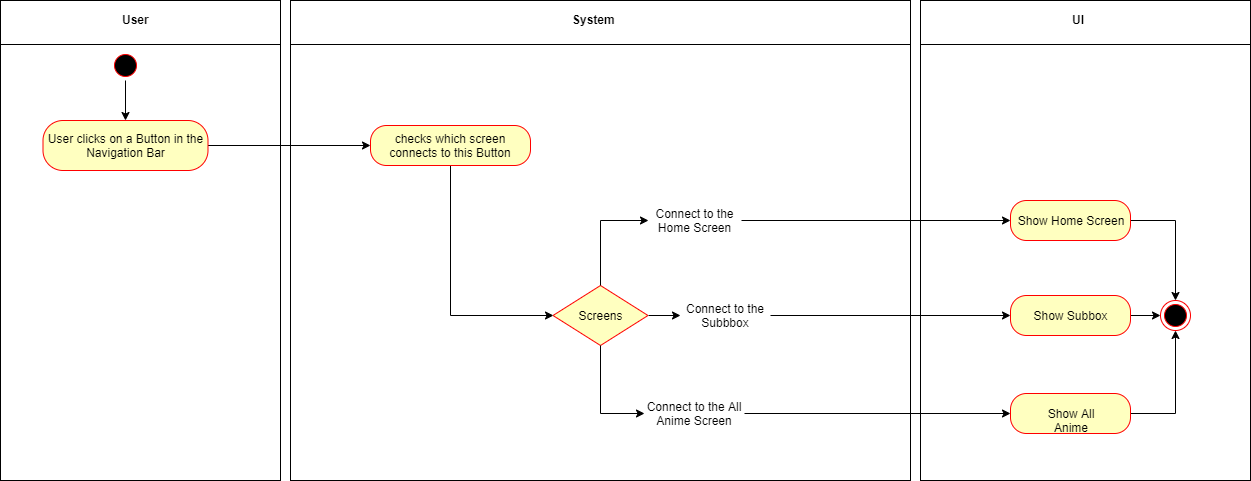

The diagram above was exported from draw.io. Its source (the exported page's mxGraphModel, read from the mxfile embedded in the PNG):
<mxGraphModel dx="1024" dy="481" grid="1" gridSize="10" guides="1" tooltips="1" connect="1" arrows="1" fold="1" page="1" pageScale="1" pageWidth="583" pageHeight="827" math="0" shadow="0">
  <root>
    <mxCell id="0" />
    <mxCell id="1" parent="0" />
    <mxCell id="Qbab9o7QcBTbbZ40InN3-18" value="" style="shape=internalStorage;whiteSpace=wrap;html=1;backgroundOutline=1;dx=0;dy=44;" parent="1" vertex="1">
      <mxGeometry width="280" height="480" as="geometry" />
    </mxCell>
    <mxCell id="Qbab9o7QcBTbbZ40InN3-19" value="&lt;b&gt;User&lt;/b&gt;" style="text;html=1;resizable=0;points=[];autosize=1;align=left;verticalAlign=top;spacingTop=-4;" parent="1" vertex="1">
      <mxGeometry x="120" y="10" width="40" height="20" as="geometry" />
    </mxCell>
    <mxCell id="Qbab9o7QcBTbbZ40InN3-22" value="" style="shape=internalStorage;whiteSpace=wrap;html=1;backgroundOutline=1;dx=0;dy=44;" parent="1" vertex="1">
      <mxGeometry x="290" width="620" height="480" as="geometry" />
    </mxCell>
    <mxCell id="Qbab9o7QcBTbbZ40InN3-24" value="" style="shape=internalStorage;whiteSpace=wrap;html=1;backgroundOutline=1;dx=0;dy=44;" parent="1" vertex="1">
      <mxGeometry x="920" width="330" height="480" as="geometry" />
    </mxCell>
    <mxCell id="Qbab9o7QcBTbbZ40InN3-25" value="&lt;b&gt;System&lt;/b&gt;" style="text;html=1;resizable=0;points=[];autosize=1;align=left;verticalAlign=top;spacingTop=-4;" parent="1" vertex="1">
      <mxGeometry x="570" y="10" width="60" height="20" as="geometry" />
    </mxCell>
    <mxCell id="Qbab9o7QcBTbbZ40InN3-67" style="edgeStyle=orthogonalEdgeStyle;rounded=0;orthogonalLoop=1;jettySize=auto;html=1;exitX=0.5;exitY=1;exitDx=0;exitDy=0;entryX=0.5;entryY=0;entryDx=0;entryDy=0;" parent="1" source="Qbab9o7QcBTbbZ40InN3-26" target="Qbab9o7QcBTbbZ40InN3-63" edge="1">
      <mxGeometry relative="1" as="geometry" />
    </mxCell>
    <mxCell id="Qbab9o7QcBTbbZ40InN3-26" value="" style="ellipse;html=1;shape=startState;fillColor=#000000;strokeColor=#ff0000;" parent="1" vertex="1">
      <mxGeometry x="110" y="50" width="30" height="30" as="geometry" />
    </mxCell>
    <mxCell id="Qbab9o7QcBTbbZ40InN3-27" value="" style="ellipse;html=1;shape=endState;fillColor=#000000;strokeColor=#ff0000;" parent="1" vertex="1">
      <mxGeometry x="1160" y="300" width="30" height="30" as="geometry" />
    </mxCell>
    <mxCell id="Qbab9o7QcBTbbZ40InN3-38" style="edgeStyle=orthogonalEdgeStyle;rounded=0;orthogonalLoop=1;jettySize=auto;html=1;exitX=1;exitY=0;exitDx=0;exitDy=0;entryX=0;entryY=0.5;entryDx=0;entryDy=0;" parent="1" edge="1">
      <mxGeometry relative="1" as="geometry">
        <mxPoint x="360" y="70" as="targetPoint" />
      </mxGeometry>
    </mxCell>
    <mxCell id="Qbab9o7QcBTbbZ40InN3-44" style="edgeStyle=orthogonalEdgeStyle;rounded=0;orthogonalLoop=1;jettySize=auto;html=1;exitX=1;exitY=0.5;exitDx=0;exitDy=0;entryX=0;entryY=0.5;entryDx=0;entryDy=0;" parent="1" edge="1">
      <mxGeometry relative="1" as="geometry">
        <mxPoint x="370" y="370" as="targetPoint" />
      </mxGeometry>
    </mxCell>
    <mxCell id="Qbab9o7QcBTbbZ40InN3-62" style="edgeStyle=orthogonalEdgeStyle;rounded=0;orthogonalLoop=1;jettySize=auto;html=1;exitX=1;exitY=1;exitDx=0;exitDy=0;entryX=0;entryY=0.5;entryDx=0;entryDy=0;" parent="1" edge="1">
      <mxGeometry relative="1" as="geometry">
        <mxPoint x="360" y="190" as="targetPoint" />
        <Array as="points">
          <mxPoint x="190" y="145" />
          <mxPoint x="190" y="190" />
        </Array>
      </mxGeometry>
    </mxCell>
    <mxCell id="Qbab9o7QcBTbbZ40InN3-40" style="edgeStyle=orthogonalEdgeStyle;rounded=0;orthogonalLoop=1;jettySize=auto;html=1;exitX=1;exitY=0.5;exitDx=0;exitDy=0;entryX=0;entryY=0.5;entryDx=0;entryDy=0;" parent="1" edge="1">
      <mxGeometry relative="1" as="geometry">
        <mxPoint x="480" y="70" as="sourcePoint" />
      </mxGeometry>
    </mxCell>
    <mxCell id="Qbab9o7QcBTbbZ40InN3-42" style="edgeStyle=orthogonalEdgeStyle;rounded=0;orthogonalLoop=1;jettySize=auto;html=1;exitX=0.5;exitY=1;exitDx=0;exitDy=0;entryX=1;entryY=0.5;entryDx=0;entryDy=0;" parent="1" edge="1">
      <mxGeometry relative="1" as="geometry">
        <mxPoint x="480" y="130" as="targetPoint" />
      </mxGeometry>
    </mxCell>
    <mxCell id="Qbab9o7QcBTbbZ40InN3-50" style="edgeStyle=orthogonalEdgeStyle;rounded=0;orthogonalLoop=1;jettySize=auto;html=1;exitX=1;exitY=0.5;exitDx=0;exitDy=0;entryX=0;entryY=0.5;entryDx=0;entryDy=0;" parent="1" edge="1">
      <mxGeometry relative="1" as="geometry">
        <mxPoint x="665" y="370" as="targetPoint" />
      </mxGeometry>
    </mxCell>
    <mxCell id="Qbab9o7QcBTbbZ40InN3-45" style="edgeStyle=orthogonalEdgeStyle;rounded=0;orthogonalLoop=1;jettySize=auto;html=1;exitX=0.5;exitY=1;exitDx=0;exitDy=0;entryX=1;entryY=0.5;entryDx=0;entryDy=0;" parent="1" edge="1">
      <mxGeometry relative="1" as="geometry">
        <mxPoint x="725" y="390" as="sourcePoint" />
      </mxGeometry>
    </mxCell>
    <mxCell id="Qbab9o7QcBTbbZ40InN3-56" style="edgeStyle=orthogonalEdgeStyle;rounded=0;orthogonalLoop=1;jettySize=auto;html=1;exitX=1;exitY=0.5;exitDx=0;exitDy=0;entryX=0;entryY=0.5;entryDx=0;entryDy=0;" parent="1" edge="1">
      <mxGeometry relative="1" as="geometry">
        <mxPoint x="655" y="190" as="targetPoint" />
      </mxGeometry>
    </mxCell>
    <mxCell id="Qbab9o7QcBTbbZ40InN3-58" style="edgeStyle=orthogonalEdgeStyle;rounded=0;orthogonalLoop=1;jettySize=auto;html=1;exitX=0.5;exitY=1;exitDx=0;exitDy=0;entryX=1;entryY=0.5;entryDx=0;entryDy=0;" parent="1" edge="1">
      <mxGeometry relative="1" as="geometry">
        <mxPoint x="715" y="210" as="sourcePoint" />
      </mxGeometry>
    </mxCell>
    <mxCell id="Qbab9o7QcBTbbZ40InN3-69" value="" style="edgeStyle=orthogonalEdgeStyle;rounded=0;orthogonalLoop=1;jettySize=auto;html=1;" parent="1" source="Qbab9o7QcBTbbZ40InN3-63" target="Qbab9o7QcBTbbZ40InN3-68" edge="1">
      <mxGeometry relative="1" as="geometry" />
    </mxCell>
    <mxCell id="Qbab9o7QcBTbbZ40InN3-63" value="User clicks on a Button in the Navigation Bar" style="rounded=1;whiteSpace=wrap;html=1;arcSize=40;fontColor=#000000;fillColor=#ffffc0;strokeColor=#ff0000;" parent="1" vertex="1">
      <mxGeometry x="42.5" y="120" width="165" height="50" as="geometry" />
    </mxCell>
    <mxCell id="r8ymMVxSlmrEBIu3gtqj-8" style="edgeStyle=orthogonalEdgeStyle;rounded=0;orthogonalLoop=1;jettySize=auto;html=1;exitX=0.5;exitY=1;exitDx=0;exitDy=0;entryX=0;entryY=0.5;entryDx=0;entryDy=0;" edge="1" parent="1" source="Qbab9o7QcBTbbZ40InN3-68" target="Qbab9o7QcBTbbZ40InN3-73">
      <mxGeometry relative="1" as="geometry" />
    </mxCell>
    <mxCell id="Qbab9o7QcBTbbZ40InN3-68" value="checks which screen connects to this Button" style="rounded=1;whiteSpace=wrap;html=1;arcSize=40;fontColor=#000000;fillColor=#ffffc0;strokeColor=#ff0000;" parent="1" vertex="1">
      <mxGeometry x="370" y="125" width="160" height="40" as="geometry" />
    </mxCell>
    <mxCell id="Qbab9o7QcBTbbZ40InN3-70" value="&lt;b&gt;UI&lt;/b&gt;" style="text;html=1;resizable=0;points=[];autosize=1;align=left;verticalAlign=top;spacingTop=-4;" parent="1" vertex="1">
      <mxGeometry x="1070" y="10" width="30" height="20" as="geometry" />
    </mxCell>
    <mxCell id="r8ymMVxSlmrEBIu3gtqj-6" style="edgeStyle=orthogonalEdgeStyle;rounded=0;orthogonalLoop=1;jettySize=auto;html=1;exitX=1;exitY=0.5;exitDx=0;exitDy=0;" edge="1" parent="1" source="r8ymMVxSlmrEBIu3gtqj-15" target="Qbab9o7QcBTbbZ40InN3-92">
      <mxGeometry relative="1" as="geometry" />
    </mxCell>
    <mxCell id="Qbab9o7QcBTbbZ40InN3-73" value="Screens" style="rhombus;whiteSpace=wrap;html=1;fillColor=#ffffc0;strokeColor=#ff0000;" parent="1" vertex="1">
      <mxGeometry x="552.5" y="285" width="95" height="60" as="geometry" />
    </mxCell>
    <mxCell id="r8ymMVxSlmrEBIu3gtqj-1" style="edgeStyle=orthogonalEdgeStyle;rounded=0;orthogonalLoop=1;jettySize=auto;html=1;exitX=1;exitY=0.5;exitDx=0;exitDy=0;entryX=0.5;entryY=1;entryDx=0;entryDy=0;" edge="1" parent="1" source="Qbab9o7QcBTbbZ40InN3-91" target="Qbab9o7QcBTbbZ40InN3-27">
      <mxGeometry relative="1" as="geometry" />
    </mxCell>
    <mxCell id="Qbab9o7QcBTbbZ40InN3-91" value="Show All Anime" style="rounded=1;whiteSpace=wrap;html=1;arcSize=40;fontColor=#000000;fillColor=#ffffc0;strokeColor=#ff0000;" parent="1" vertex="1">
      <mxGeometry x="1010" y="393" width="120" height="40" as="geometry" />
    </mxCell>
    <mxCell id="r8ymMVxSlmrEBIu3gtqj-2" style="edgeStyle=orthogonalEdgeStyle;rounded=0;orthogonalLoop=1;jettySize=auto;html=1;exitX=1;exitY=0.5;exitDx=0;exitDy=0;entryX=0;entryY=0.5;entryDx=0;entryDy=0;" edge="1" parent="1" source="Qbab9o7QcBTbbZ40InN3-92" target="Qbab9o7QcBTbbZ40InN3-27">
      <mxGeometry relative="1" as="geometry" />
    </mxCell>
    <mxCell id="Qbab9o7QcBTbbZ40InN3-92" value="Show Subbox" style="rounded=1;whiteSpace=wrap;html=1;arcSize=40;fontColor=#000000;fillColor=#ffffc0;strokeColor=#ff0000;" parent="1" vertex="1">
      <mxGeometry x="1010" y="295" width="120" height="40" as="geometry" />
    </mxCell>
    <mxCell id="r8ymMVxSlmrEBIu3gtqj-3" style="edgeStyle=orthogonalEdgeStyle;rounded=0;orthogonalLoop=1;jettySize=auto;html=1;exitX=1;exitY=0.5;exitDx=0;exitDy=0;entryX=0.5;entryY=0;entryDx=0;entryDy=0;" edge="1" parent="1" source="Qbab9o7QcBTbbZ40InN3-93" target="Qbab9o7QcBTbbZ40InN3-27">
      <mxGeometry relative="1" as="geometry" />
    </mxCell>
    <mxCell id="Qbab9o7QcBTbbZ40InN3-93" value="Show Home Screen" style="rounded=1;whiteSpace=wrap;html=1;arcSize=40;fontColor=#000000;fillColor=#ffffc0;strokeColor=#ff0000;" parent="1" vertex="1">
      <mxGeometry x="1010" y="200" width="120" height="40" as="geometry" />
    </mxCell>
    <mxCell id="r8ymMVxSlmrEBIu3gtqj-14" style="edgeStyle=orthogonalEdgeStyle;rounded=0;orthogonalLoop=1;jettySize=auto;html=1;exitX=1;exitY=0.5;exitDx=0;exitDy=0;entryX=0;entryY=0.5;entryDx=0;entryDy=0;" edge="1" parent="1" source="r8ymMVxSlmrEBIu3gtqj-9" target="Qbab9o7QcBTbbZ40InN3-93">
      <mxGeometry relative="1" as="geometry" />
    </mxCell>
    <mxCell id="r8ymMVxSlmrEBIu3gtqj-9" value="Connect to the Home Screen" style="text;html=1;strokeColor=none;fillColor=none;align=center;verticalAlign=middle;whiteSpace=wrap;rounded=0;" vertex="1" parent="1">
      <mxGeometry x="647.5" y="210" width="93" height="20" as="geometry" />
    </mxCell>
    <mxCell id="r8ymMVxSlmrEBIu3gtqj-12" style="edgeStyle=orthogonalEdgeStyle;rounded=0;orthogonalLoop=1;jettySize=auto;html=1;exitX=0.5;exitY=0;exitDx=0;exitDy=0;entryX=0;entryY=0.5;entryDx=0;entryDy=0;" edge="1" parent="1" source="Qbab9o7QcBTbbZ40InN3-73" target="r8ymMVxSlmrEBIu3gtqj-9">
      <mxGeometry relative="1" as="geometry">
        <mxPoint x="624.1428571428573" y="300.1428571428571" as="sourcePoint" />
        <mxPoint x="1009.8571428571431" y="220.14285714285722" as="targetPoint" />
        <Array as="points" />
      </mxGeometry>
    </mxCell>
    <mxCell id="r8ymMVxSlmrEBIu3gtqj-15" value="Connect to the Subbbox" style="text;html=1;strokeColor=none;fillColor=none;align=center;verticalAlign=middle;whiteSpace=wrap;rounded=0;" vertex="1" parent="1">
      <mxGeometry x="680" y="305" width="90" height="20" as="geometry" />
    </mxCell>
    <mxCell id="r8ymMVxSlmrEBIu3gtqj-16" style="edgeStyle=orthogonalEdgeStyle;rounded=0;orthogonalLoop=1;jettySize=auto;html=1;exitX=1;exitY=0.5;exitDx=0;exitDy=0;" edge="1" parent="1" source="Qbab9o7QcBTbbZ40InN3-73" target="r8ymMVxSlmrEBIu3gtqj-15">
      <mxGeometry relative="1" as="geometry">
        <mxPoint x="648" y="315" as="sourcePoint" />
        <mxPoint x="1010" y="315" as="targetPoint" />
      </mxGeometry>
    </mxCell>
    <mxCell id="r8ymMVxSlmrEBIu3gtqj-19" style="edgeStyle=orthogonalEdgeStyle;rounded=0;orthogonalLoop=1;jettySize=auto;html=1;exitX=1;exitY=0.5;exitDx=0;exitDy=0;entryX=0;entryY=0.5;entryDx=0;entryDy=0;" edge="1" parent="1" source="r8ymMVxSlmrEBIu3gtqj-17" target="Qbab9o7QcBTbbZ40InN3-91">
      <mxGeometry relative="1" as="geometry" />
    </mxCell>
    <mxCell id="r8ymMVxSlmrEBIu3gtqj-17" value="Connect to the All Anime Screen" style="text;html=1;strokeColor=none;fillColor=none;align=center;verticalAlign=middle;whiteSpace=wrap;rounded=0;" vertex="1" parent="1">
      <mxGeometry x="644" y="403" width="100" height="20" as="geometry" />
    </mxCell>
    <mxCell id="r8ymMVxSlmrEBIu3gtqj-18" style="edgeStyle=orthogonalEdgeStyle;rounded=0;orthogonalLoop=1;jettySize=auto;html=1;exitX=0.5;exitY=1;exitDx=0;exitDy=0;entryX=0;entryY=0.5;entryDx=0;entryDy=0;" edge="1" parent="1" source="Qbab9o7QcBTbbZ40InN3-73" target="r8ymMVxSlmrEBIu3gtqj-17">
      <mxGeometry relative="1" as="geometry">
        <mxPoint x="624" y="330" as="sourcePoint" />
        <mxPoint x="1010" y="413" as="targetPoint" />
        <Array as="points" />
      </mxGeometry>
    </mxCell>
  </root>
</mxGraphModel>